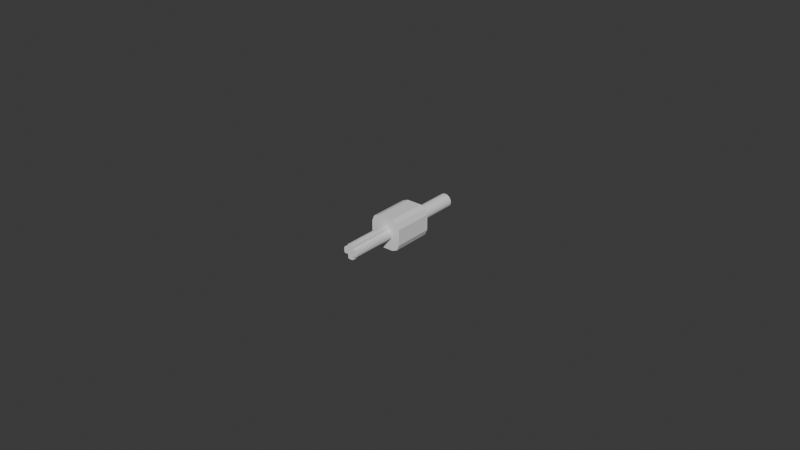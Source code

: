 # Source: hajtotengely_axle_atalakito.blend  (saved by Blender 4.3.34; exported with 4.5.12 LTS)
import bpy
from mathutils import Matrix  # noqa: F401  (used for matrix-valued properties, if any)

bpy.ops.wm.read_factory_settings(use_empty=True)
scene = bpy.context.scene
scene.name = 'Scene'

# ---- world
world_world = bpy.data.worlds.new('World'); scene.world = world_world
world_world.use_nodes = True; world_world.node_tree.nodes.clear()
_N = world_world.node_tree.nodes; _L = world_world.node_tree.links
n0 = _N.new('ShaderNodeOutputWorld'); n0.name = 'World Output'; n0.location = (300, 300)
n1 = _N.new('ShaderNodeBackground'); n1.name = 'Background'; n1.location = (10, 300)
n1.inputs[0].default_value = (0.05088, 0.05088, 0.05088, 1.0)
_L.new(n1.outputs[0], n0.inputs[0])
n0.is_active_output = True
world_world.color = (0.05088, 0.05088, 0.05088)
world_world.use_sun_shadow = False
world_world.sun_shadow_jitter_overblur = 0.0

# ---- meshes
me_cube_006 = bpy.data.meshes.new('Cube.006')
me_cube_006.from_pydata([(-0.05, -0.05, -2.91e-10), (-0.05, 0.05, -2.91e-10), (0.0, 0.05, -0.05), (0.0, 0.05, 0.05), (0.05, 0.05, -2.91e-10), (0.05, -0.05, -2.91e-10), (0.0, -0.05, -0.05), (0.0, -0.05, 0.05), (0.0, -3.725e-09, 0.05), (0.0, -3.725e-09, -0.05), (0.0, -0.05, -2.91e-10), (0.05, -3.725e-09, -2.91e-10), (0.0, 0.05, -2.91e-10), (-0.05, -3.725e-09, -2.91e-10), (-0.05, -0.05, -0.025), (-0.025, -0.05, -0.05), (-0.04268, -0.05, -0.04268), (-0.025, -0.05, 0.05), (-0.05, -0.05, 0.025), (-0.04268, -0.05, 0.04268), (-0.025, 0.05, -0.05), (-0.05, 0.05, -0.025), (-0.04268, 0.05, -0.04268), (-0.05, 0.05, 0.025), (-0.025, 0.05, 0.05), (-0.04268, 0.05, 0.04268), (0.025, -0.05, -0.05), (0.05, -0.05, -0.025), (0.04268, -0.05, -0.04268), (0.05, -0.05, 0.025), (0.025, -0.05, 0.05), (0.04268, -0.05, 0.04268), (0.05, 0.05, -0.025), (0.025, 0.05, -0.05), (0.04268, 0.05, -0.04268), (0.025, 0.05, 0.05), (0.05, 0.05, 0.025), (0.04268, 0.05, 0.04268), (-0.05, -3.725e-09, -0.025), (-0.025, -3.725e-09, -0.05), (-0.04268, -3.725e-09, -0.04268), (-0.05, -3.725e-09, 0.025), (-0.025, -3.725e-09, 0.05), (-0.04268, -3.725e-09, 0.04268), (0.05, -3.725e-09, -0.025), (0.025, -3.725e-09, -0.05), (0.04268, -3.725e-09, -0.04268), (0.05, -3.725e-09, 0.025), (0.025, -3.725e-09, 0.05), (0.04268, -3.725e-09, 0.04268)], [], [(1, 23, 25, 24, 3, 12), (4, 36, 47, 11), (5, 29, 31, 30, 7, 10), (8, 42, 17, 7), (48, 8, 7, 30), (38, 13, 1, 21), (11, 47, 29, 5), (12, 3, 35, 37, 36, 4), (13, 41, 23, 1), (0, 18, 41, 13), (3, 24, 42, 8), (35, 3, 8, 48), (39, 9, 6, 15), (9, 45, 26, 6), (2, 12, 4, 32, 34, 33), (26, 28, 27, 5, 10, 6), (2, 33, 45, 9), (32, 4, 11, 44), (20, 2, 9, 39), (44, 11, 5, 27), (20, 22, 21, 1, 12, 2), (6, 10, 0, 14, 16, 15), (10, 7, 17, 19, 18, 0), (39, 15, 16, 40), (40, 16, 14, 38), (42, 24, 25, 43), (43, 25, 23, 41), (45, 33, 34, 46), (46, 34, 32, 44), (48, 30, 31, 49), (49, 31, 29, 47), (20, 39, 40, 22), (22, 40, 38, 21), (17, 42, 43, 19), (19, 43, 41, 18), (26, 45, 46, 28), (28, 46, 44, 27), (35, 48, 49, 37), (37, 49, 47, 36), (14, 0, 13, 38)])
_uv = me_cube_006.uv_layers.new(name='UVMap')
_uv.uv.foreach_set('vector', [0.5, 0.25, 0.5625, 0.25, 0.6067, 0.2683, 0.625, 0.3125, 0.625, 0.375, 0.5, 0.375, 0.5, 0.5, 0.5625, 0.5, 0.5625, 0.625, 0.5, 0.625, 0.5, 0.75, 0.5625, 0.75, 0.6067, 0.7683, 0.625, 0.8125, 0.625, 0.875, 0.5, 0.875, 0.75, 0.625, 0.8125, 0.625, 0.8125, 0.75, 0.75, 0.75, 0.6875, 0.625, 0.75, 0.625, 0.75, 0.75, 0.6875, 0.75, 0.4375, 0.125, 0.5, 0.125, 0.5, 0.25, 0.4375, 0.25, 0.5, 0.625, 0.5625, 0.625, 0.5625, 0.75, 0.5, 0.75, 0.5, 0.375, 0.625, 0.375, 0.625, 0.4375, 0.6067, 0.4817, 0.5625, 0.5, 0.5, 0.5, 0.5, 0.125, 0.5625, 0.125, 0.5625, 0.25, 0.5, 0.25, 0.5, 0.0, 0.5625, 0.0, 0.5625, 0.125, 0.5, 0.125, 0.75, 0.5, 0.8125, 0.5, 0.8125, 0.625, 0.75, 0.625, 0.6875, 0.5, 0.75, 0.5, 0.75, 0.625, 0.6875, 0.625, 0.1875, 0.625, 0.25, 0.625, 0.25, 0.75, 0.1875, 0.75, 0.25, 0.625, 0.3125, 0.625, 0.3125, 0.75, 0.25, 0.75, 0.375, 0.375, 0.5, 0.375, 0.5, 0.5, 0.4375, 0.5, 0.3933, 0.4817, 0.375, 0.4375, 0.375, 0.8125, 0.3933, 0.7683, 0.4375, 0.75, 0.5, 0.75, 0.5, 0.875, 0.375, 0.875, 0.25, 0.5, 0.3125, 0.5, 0.3125, 0.625, 0.25, 0.625, 0.4375, 0.5, 0.5, 0.5, 0.5, 0.625, 0.4375, 0.625, 0.1875, 0.5, 0.25, 0.5, 0.25, 0.625, 0.1875, 0.625, 0.4375, 0.625, 0.5, 0.625, 0.5, 0.75, 0.4375, 0.75, 0.375, 0.3125, 0.3933, 0.2683, 0.4375, 0.25, 0.5, 0.25, 0.5, 0.375, 0.375, 0.375, 0.375, 0.875, 0.5, 0.875, 0.5, 1.0, 0.4375, 1.0, 0.3933, 0.9817, 0.375, 0.9375, 0.5, 0.875, 0.625, 0.875, 0.625, 0.9375, 0.6067, 0.9817, 0.5625, 1.0, 0.5, 1.0, 0.1875, 0.625, 0.1875, 0.75, 0.125, 0.75, 0.125, 0.625, 0.375, 0.125, 0.375, 0.0, 0.4375, 0.0, 0.4375, 0.125, 0.8125, 0.625, 0.8125, 0.5, 0.875, 0.5, 0.875, 0.625, 0.625, 0.125, 0.625, 0.25, 0.5625, 0.25, 0.5625, 0.125, 0.3125, 0.625, 0.3125, 0.5, 0.375, 0.5, 0.375, 0.625, 0.375, 0.625, 0.375, 0.5, 0.4375, 0.5, 0.4375, 0.625, 0.6875, 0.625, 0.6875, 0.75, 0.625, 0.75, 0.625, 0.625, 0.625, 0.625, 0.625, 0.75, 0.5625, 0.75, 0.5625, 0.625, 0.1875, 0.5, 0.1875, 0.625, 0.125, 0.625, 0.125, 0.5, 0.375, 0.25, 0.375, 0.125, 0.4375, 0.125, 0.4375, 0.25, 0.8125, 0.75, 0.8125, 0.625, 0.875, 0.625, 0.875, 0.75, 0.625, 0.0, 0.625, 0.125, 0.5625, 0.125, 0.5625, 0.0, 0.3125, 0.75, 0.3125, 0.625, 0.375, 0.625, 0.375, 0.75, 0.375, 0.75, 0.375, 0.625, 0.4375, 0.625, 0.4375, 0.75, 0.6875, 0.5, 0.6875, 0.625, 0.625, 0.625, 0.625, 0.5, 0.625, 0.5, 0.625, 0.625, 0.5625, 0.625, 0.5625, 0.5, 0.4375, 0.0, 0.5, 0.0, 0.5, 0.125, 0.4375, 0.125])
me_cube_006.update()
me_cube_001 = bpy.data.meshes.new('Cube.001')
me_cube_001.from_pydata([(0.02201, -0.1538, -0.0097), (0.0097, -0.1538, 0.0097), (0.0097, -0.1538, -0.0097), (0.02201, -0.1538, 0.0097), (0.02342, -0.1538, -0.006276), (0.02342, -0.1538, 0.006276), (0.02425, -0.1538, -1.49e-08), (-0.006276, -0.1538, -0.02342), (-0.0097, -0.1538, -0.0097), (-0.0097, -0.1538, -0.02201), (-0.0097, -0.1538, 0.0097), (-0.0097, -0.1538, 0.02201), (-0.006276, -0.1538, 0.02342), (-7.276e-12, -0.1538, -0.02425), (-7.276e-12, -0.1538, 0.02425), (0.006276, -0.1538, -0.02342), (0.006276, -0.1538, 0.02342), (0.0097, -0.1538, -0.02201), (0.0097, -0.1538, 0.02201), (-0.02342, -0.1538, -0.006276), (-0.02342, -0.1538, 0.006276), (-0.02425, -0.1538, -1.49e-08), (-0.02201, -0.1538, -0.0097), (-0.02201, -0.1538, 0.0097), (0.02201, 7.451e-09, 0.0097), (0.0097, 7.451e-09, -0.0097), (0.0097, 7.451e-09, 0.0097), (0.02201, 7.451e-09, -0.0097), (0.02342, 7.451e-09, 0.006276), (0.02342, 7.451e-09, -0.006276), (0.02425, 7.451e-09, 0.0), (-0.006276, 7.451e-09, 0.02342), (-0.0097, 7.451e-09, 0.0097), (-0.0097, 7.451e-09, 0.02201), (-0.0097, 7.451e-09, -0.0097), (-0.0097, 7.451e-09, -0.02201), (-0.006276, 7.451e-09, -0.02342), (-7.276e-12, 7.451e-09, -0.02425), (-7.276e-12, 7.451e-09, 0.02425), (0.006276, 7.451e-09, 0.02342), (0.006276, 7.451e-09, -0.02342), (0.0097, 7.451e-09, -0.02201), (0.0097, 7.451e-09, 0.02201), (-0.02342, 7.451e-09, 0.006276), (-0.02342, 7.451e-09, -0.006276), (-0.02425, 7.451e-09, 0.0), (-0.02201, 7.451e-09, 0.0097), (-0.02201, 7.451e-09, -0.0097), (-7.276e-12, 7.451e-09, 0.0)], [], [(43, 20, 23, 46), (46, 47, 44, 43), (5, 4, 6), (26, 25, 41, 42), (10, 7, 11), (15, 17, 16, 14), (31, 38, 48, 37, 36), (39, 42, 41, 40), (18, 2, 1), (19, 20, 21), (17, 2, 18, 16), (13, 15, 14, 12), (42, 39, 16, 18), (4, 5, 3, 0), (29, 28, 30), (7, 10, 8, 9), (28, 29, 27, 24), (39, 40, 37, 48, 38), (7, 13, 12, 11), (43, 44, 45), (22, 23, 20, 19), (32, 10, 11, 33), (38, 31, 12, 14), (22, 8, 10, 23), (31, 33, 11, 12), (32, 34, 47, 46), (39, 38, 14, 16), (24, 27, 25, 26), (1, 26, 42, 18), (24, 26, 1, 3), (5, 28, 24, 3), (6, 30, 28, 5), (4, 29, 30, 6), (0, 27, 29, 4), (25, 27, 0, 2), (17, 41, 25, 2), (40, 41, 17, 15), (37, 40, 15, 13), (36, 37, 13, 7), (35, 36, 7, 9), (35, 9, 8, 34), (47, 34, 8, 22), (47, 22, 19, 44), (44, 19, 21, 45), (45, 21, 20, 43), (0, 3, 1, 2), (32, 46, 23, 10), (31, 36, 35, 34, 32, 33)])
_uv = me_cube_001.uv_layers.new(name='UVMap')
_uv.uv.foreach_set('vector', [0.0, 0.0, 0.0, 0.0, 0.0, 0.0, 0.0, 0.0, 0.0, 0.0, 0.0, 0.0, 0.0, 0.0, 0.0, 0.0, 0.0, 0.0, 0.0, 0.0, 0.0, 0.0, 0.0, 0.0, 0.0, 0.0, 0.0, 0.0, 0.0, 0.0, 0.0, 0.0, 0.0, 0.0, 0.0, 0.0, 0.0, 0.0, 0.0, 0.0, 0.0, 0.0, 0.0, 0.0, 0.0, 0.0, 0.0, 0.0, 0.0, 0.0, 0.0, 0.0, 0.0, 0.0, 0.0, 0.0, 0.0, 0.0, 0.0, 0.0, 0.0, 0.0, 0.0, 0.0, 0.0, 0.0, 0.0, 0.0, 0.0, 0.0, 0.0, 0.0, 0.0, 0.0, 0.0, 0.0, 0.0, 0.0, 0.0, 0.0, 0.0, 0.0, 0.0, 0.0, 0.0, 0.0, 0.0, 0.0, 0.0, 0.0, 0.0, 0.0, 0.0, 0.0, 0.0, 0.0, 0.0, 0.0, 0.0, 0.0, 0.0, 0.0, 0.0, 0.0, 0.0, 0.0, 0.0, 0.0, 0.0, 0.0, 0.0, 0.0, 0.0, 0.0, 0.0, 0.0, 0.0, 0.0, 0.0, 0.0, 0.0, 0.0, 0.0, 0.0, 0.0, 0.0, 0.0, 0.0, 0.0, 0.0, 0.0, 0.0, 0.0, 0.0, 0.0, 0.0, 0.0, 0.0, 0.0, 0.0, 0.0, 0.0, 0.0, 0.0, 0.0, 0.0, 0.0, 0.0, 0.0, 0.0, 0.0, 0.0, 0.0, 0.0, 0.0, 0.0, 0.0, 0.0, 0.0, 0.0, 0.0, 0.0, 0.0, 0.0, 0.0, 0.0, 0.0, 0.0, 0.0, 0.0, 0.0, 0.0, 0.0, 0.0, 0.0, 0.0, 0.0, 0.0, 0.0, 0.0, 0.0, 0.0, 0.0, 0.0, 0.0, 0.0, 0.0, 0.0, 0.0, 0.0, 0.0, 0.0, 0.0, 0.0, 0.0, 0.0, 0.0, 0.0, 0.0, 0.0, 0.0, 0.0, 0.0, 0.0, 0.0, 0.0, 0.0, 0.0, 0.0, 0.0, 0.0, 0.0, 0.0, 0.0, 0.0, 0.0, 0.0, 0.0, 0.0, 0.0, 0.0, 0.0, 0.0, 0.0, 0.0, 0.0, 0.0, 0.0, 0.0, 0.0, 0.0, 0.0, 0.0, 0.0, 0.0, 0.0, 0.0, 0.0, 0.0, 0.0, 0.0, 0.0, 0.0, 0.0, 0.0, 0.0, 0.0, 0.0, 0.0, 0.0, 0.0, 0.0, 0.0, 0.0, 0.0, 0.0, 0.0, 0.0, 0.0, 0.0, 0.0, 0.0, 0.0, 0.0, 0.0, 0.0, 0.0, 0.0, 0.0, 0.0, 0.0, 0.0, 0.0, 0.0, 0.0, 0.0, 0.0, 0.0, 0.0, 0.0, 0.0, 0.0, 0.0, 0.0, 0.0, 0.0, 0.0, 0.0, 0.0, 0.0, 0.0, 0.0, 0.0, 0.0, 0.0, 0.0, 0.0, 0.0, 0.0, 0.0, 0.0, 0.0, 0.0, 0.0, 0.0, 0.0, 0.0, 0.0, 0.0, 0.0, 0.0, 0.0, 0.0, 0.0, 0.0, 0.0, 0.0, 0.0, 0.0, 0.0, 0.0, 0.0, 0.0, 0.0, 0.0, 0.0, 0.0, 0.0, 0.0, 0.0, 0.0, 0.0, 0.0, 0.0, 0.0, 0.0, 0.0, 0.0, 0.0, 0.0, 0.0, 0.0, 0.0, 0.0, 0.0, 0.0, 0.0, 0.0, 0.0, 0.0, 0.0, 0.0, 0.0, 0.0, 0.0, 0.0, 0.0, 0.0, 0.0, 0.0, 0.0, 0.0, 0.0, 0.0, 0.0, 0.0, 0.0, 0.0, 0.0, 0.0, 0.0, 0.0, 0.0, 0.0, 0.0, 0.0, 0.0, 0.0, 0.0, 0.0])
me_cube_001.update()
me_cube_002 = bpy.data.meshes.new('Cube.002')
me_cube_002.from_pydata([(0.0, 0.1538, 0.02225), (0.004341, 0.1538, 0.02182), (0.008515, 0.1538, 0.02056), (0.01236, 0.1538, 0.0185), (0.01573, 0.1538, 0.01573), (0.0185, 0.1538, 0.01236), (0.0185, 1.49e-08, 0.01236), (0.02056, 0.1538, 0.008515), (0.02056, 1.49e-08, 0.008515), (0.02182, 0.1538, 0.004341), (0.02182, 1.49e-08, 0.004341), (0.02225, 0.1538, -1.489e-08), (0.02225, 1.49e-08, 7.276e-12), (0.02182, 0.1538, -0.004341), (0.02182, 1.49e-08, -0.004341), (0.02056, 0.1538, -0.008515), (0.02056, 1.49e-08, -0.008515), (0.0185, 0.1538, -0.01236), (0.0185, 1.49e-08, -0.01236), (0.01573, 0.1538, -0.01573), (0.01236, 0.1538, -0.0185), (0.008515, 0.1538, -0.02056), (0.004341, 0.1538, -0.02182), (0.0, 0.1538, -0.02225), (-0.004341, 0.1538, -0.02182), (-0.008515, 0.1538, -0.02056), (-0.01236, 0.1538, -0.0185), (-0.01573, 0.1538, -0.01573), (-0.0185, 0.1538, -0.01236), (-0.0185, 1.49e-08, -0.01236), (-0.02056, 0.1538, -0.008515), (-0.02056, 1.49e-08, -0.008515), (-0.02182, 0.1538, -0.004341), (-0.02182, 1.49e-08, -0.004341), (-0.02225, 0.1538, -1.489e-08), (-0.02225, 1.49e-08, 7.276e-12), (-0.02182, 0.1538, 0.004341), (-0.02182, 1.49e-08, 0.004341), (-0.02056, 0.1538, 0.008515), (-0.02056, 1.49e-08, 0.008515), (-0.0185, 0.1538, 0.01236), (-0.0185, 1.49e-08, 0.01236), (-0.01573, 0.1538, 0.01573), (-0.01236, 0.1538, 0.0185), (-0.008515, 0.1538, 0.02056), (-0.004341, 0.1538, 0.02182), (0.0185, 0.03846, 0.01236), (0.02056, 0.03846, 0.008515), (0.02182, 0.03846, 0.004341), (0.02225, 0.03846, 7.276e-12), (0.02182, 0.03846, -0.004341), (0.02056, 0.03846, -0.008515), (0.0185, 0.03846, -0.01236), (-0.0185, 0.03846, -0.01236), (-0.02056, 0.03846, -0.008515), (-0.02182, 0.03846, -0.004341), (-0.02225, 0.03846, 7.276e-12), (-0.02182, 0.03846, 0.004341), (-0.02056, 0.03846, 0.008515), (-0.0185, 0.03846, 0.01236), (0.0162, 1.49e-08, -0.01517), (-0.01619, 1.49e-08, 0.01517), (-0.01619, 1.49e-08, -0.01517), (0.01619, 1.49e-08, 0.01517), (0.0162, 0.1538, -0.01517), (0.004341, 0.03846, 0.02182), (0.0, 0.03846, 0.02225), (0.008515, 0.03846, 0.02056), (0.01236, 0.03846, 0.0185), (0.01573, 0.03846, 0.01573), (0.01619, 0.03846, 0.01517), (0.01236, 0.03846, -0.0185), (0.01573, 0.03846, -0.01573), (0.008515, 0.03846, -0.02056), (0.004341, 0.03846, -0.02182), (0.0, 0.03846, -0.02225), (-0.004341, 0.03846, -0.02182), (-0.008515, 0.03846, -0.02056), (-0.01236, 0.03846, -0.0185), (-0.01573, 0.03846, -0.01573), (-0.01619, 0.03846, -0.01517), (-0.01236, 0.03846, 0.0185), (-0.01573, 0.03846, 0.01573), (-0.008515, 0.03846, 0.02056), (-0.004341, 0.03846, 0.02182), (0.0162, 0.03846, -0.01517), (-0.01619, 0.03846, 0.01517), (0.0, 1.49e-08, 7.276e-12)], [], [(46, 6, 8, 47), (47, 8, 10, 48), (48, 10, 12, 49), (49, 12, 14, 50), (50, 14, 16, 51), (51, 16, 18, 52), (52, 18, 60, 85), (53, 29, 31, 54), (54, 31, 33, 55), (55, 33, 35, 56), (56, 35, 37, 57), (57, 37, 39, 58), (58, 39, 41, 59), (59, 41, 61, 86), (61, 63, 70, 86), (0, 1, 2, 3, 4, 5, 7, 9, 11, 13, 15, 17, 64, 19, 20, 21, 22, 23, 24, 25, 26, 27, 28, 30, 32, 34, 36, 38, 40, 42, 43, 44, 45), (45, 84, 66, 0), (44, 83, 84, 45), (43, 81, 83, 44), (42, 82, 81, 43), (40, 59, 86, 82, 42), (38, 58, 59, 40), (36, 57, 58, 38), (34, 56, 57, 36), (32, 55, 56, 34), (30, 54, 55, 32), (28, 53, 54, 30), (27, 79, 80, 53, 28), (26, 78, 79, 27), (25, 77, 78, 26), (24, 76, 77, 25), (23, 75, 76, 24), (22, 74, 75, 23), (21, 73, 74, 22), (20, 71, 73, 21), (19, 72, 71, 20), (17, 52, 85, 64), (15, 51, 52, 17), (13, 50, 51, 15), (11, 49, 50, 13), (9, 48, 49, 11), (7, 47, 48, 9), (5, 46, 47, 7), (4, 69, 70, 46, 5), (3, 68, 69, 4), (2, 67, 68, 3), (1, 65, 67, 2), (0, 66, 65, 1), (64, 85, 72, 19), (63, 61, 41, 39, 37, 35, 87, 12, 10, 8, 6), (60, 62, 80, 85), (65, 66, 84, 83, 81, 82, 86, 70, 69, 68, 67), (85, 80, 79, 78, 77, 76, 75, 74, 73, 71, 72), (70, 63, 6, 46), (80, 62, 29, 53), (12, 87, 35, 33, 31, 29, 62, 60, 18, 16, 14)])
_uv = me_cube_002.uv_layers.new(name='UVMap')
_uv.uv.foreach_set('vector', [0.8438, 1.0, 0.8438, 1.0, 0.8125, 1.0, 0.8125, 1.0, 0.8125, 1.0, 0.8125, 1.0, 0.7812, 1.0, 0.7812, 1.0, 0.7812, 1.0, 0.7812, 1.0, 0.75, 1.0, 0.75, 1.0, 0.75, 1.0, 0.75, 1.0, 0.7188, 1.0, 0.7188, 1.0, 0.7188, 1.0, 0.7188, 1.0, 0.6875, 1.0, 0.6875, 1.0, 0.6875, 1.0, 0.6875, 1.0, 0.6562, 1.0, 0.6562, 1.0, 0.6562, 1.0, 0.6562, 1.0, 0.6302, 1.0, 0.6302, 1.0, 0.3438, 1.0, 0.3438, 1.0, 0.3125, 1.0, 0.3125, 1.0, 0.3125, 1.0, 0.3125, 1.0, 0.2812, 1.0, 0.2812, 1.0, 0.2812, 1.0, 0.2812, 1.0, 0.25, 1.0, 0.25, 1.0, 0.25, 1.0, 0.25, 1.0, 0.2188, 1.0, 0.2188, 1.0, 0.2188, 1.0, 0.2188, 1.0, 0.1875, 1.0, 0.1875, 1.0, 0.1875, 1.0, 0.1875, 1.0, 0.1562, 1.0, 0.1562, 1.0, 0.1562, 1.0, 0.1562, 1.0, 0.1302, 1.0, 0.1302, 1.0, 0.07531, 0.4136, 0.4247, 0.4136, 0.4247, 0.4136, 0.07531, 0.4136, 0.75, 0.49, 0.7968, 0.4854, 0.8418, 0.4717, 0.8833, 0.4496, 0.9197, 0.4197, 0.9496, 0.3833, 0.9717, 0.3418, 0.9854, 0.2968, 0.99, 0.25, 0.9854, 0.2032, 0.9717, 0.1582, 0.9496, 0.1167, 0.9247, 0.08637, 0.9197, 0.08029, 0.8833, 0.05045, 0.8418, 0.02827, 0.7968, 0.01461, 0.75, 0.01, 0.7032, 0.01461, 0.6582, 0.02827, 0.6167, 0.05045, 0.5803, 0.08029, 0.5504, 0.1167, 0.5283, 0.1582, 0.5146, 0.2032, 0.51, 0.25, 0.5146, 0.2968, 0.5283, 0.3418, 0.5504, 0.3833, 0.5803, 0.4197, 0.6167, 0.4496, 0.6582, 0.4717, 0.7032, 0.4854, 0.03125, 0.5, 0.03125, 1.0, 0.0, 1.0, 0.0, 0.5, 0.0625, 0.5, 0.0625, 1.0, 0.03125, 1.0, 0.03125, 0.5, 0.09375, 0.5, 0.09375, 1.0, 0.0625, 1.0, 0.0625, 0.5, 0.125, 0.5, 0.125, 1.0, 0.09375, 1.0, 0.09375, 0.5, 0.1562, 0.5, 0.1562, 1.0, 0.1302, 1.0, 0.125, 1.0, 0.125, 0.5, 0.1875, 0.5, 0.1875, 1.0, 0.1562, 1.0, 0.1562, 0.5, 0.2188, 0.5, 0.2188, 1.0, 0.1875, 1.0, 0.1875, 0.5, 0.25, 0.5, 0.25, 1.0, 0.2188, 1.0, 0.2188, 0.5, 0.2812, 0.5, 0.2812, 1.0, 0.25, 1.0, 0.25, 0.5, 0.3125, 0.5, 0.3125, 1.0, 0.2812, 1.0, 0.2812, 0.5, 0.3438, 0.5, 0.3438, 1.0, 0.3125, 1.0, 0.3125, 0.5, 0.375, 0.5, 0.375, 1.0, 0.3698, 1.0, 0.3438, 1.0, 0.3438, 0.5, 0.4062, 0.5, 0.4062, 1.0, 0.375, 1.0, 0.375, 0.5, 0.4375, 0.5, 0.4375, 1.0, 0.4062, 1.0, 0.4062, 0.5, 0.4688, 0.5, 0.4688, 1.0, 0.4375, 1.0, 0.4375, 0.5, 0.5, 0.5, 0.5, 1.0, 0.4688, 1.0, 0.4688, 0.5, 0.5312, 0.5, 0.5312, 1.0, 0.5, 1.0, 0.5, 0.5, 0.5625, 0.5, 0.5625, 1.0, 0.5312, 1.0, 0.5312, 0.5, 0.5938, 0.5, 0.5938, 1.0, 0.5625, 1.0, 0.5625, 0.5, 0.625, 0.5, 0.625, 1.0, 0.5938, 1.0, 0.5938, 0.5, 0.6562, 0.5, 0.6562, 1.0, 0.6302, 1.0, 0.6302, 0.5, 0.6875, 0.5, 0.6875, 1.0, 0.6562, 1.0, 0.6562, 0.5, 0.7188, 0.5, 0.7188, 1.0, 0.6875, 1.0, 0.6875, 0.5, 0.75, 0.5, 0.75, 1.0, 0.7188, 1.0, 0.7188, 0.5, 0.7812, 0.5, 0.7812, 1.0, 0.75, 1.0, 0.75, 0.5, 0.8125, 0.5, 0.8125, 1.0, 0.7812, 1.0, 0.7812, 0.5, 0.8438, 0.5, 0.8438, 1.0, 0.8125, 1.0, 0.8125, 0.5, 0.875, 0.5, 0.875, 1.0, 0.8698, 1.0, 0.8438, 1.0, 0.8438, 0.5, 0.9062, 0.5, 0.9062, 1.0, 0.875, 1.0, 0.875, 0.5, 0.9375, 0.5, 0.9375, 1.0, 0.9062, 1.0, 0.9062, 0.5, 0.9688, 0.5, 0.9688, 1.0, 0.9375, 1.0, 0.9375, 0.5, 1.0, 0.5, 1.0, 1.0, 0.9688, 1.0, 0.9688, 0.5, 0.6302, 0.5, 0.6302, 1.0, 0.625, 1.0, 0.625, 0.5, 0.4247, 0.4136, 0.07531, 0.4136, 0.05045, 0.3833, 0.02827, 0.3418, 0.01461, 0.2968, 0.01, 0.25, 0.25, 0.25, 0.49, 0.25, 0.4854, 0.2968, 0.4717, 0.3418, 0.4496, 0.3833, 0.4247, 0.08637, 0.07531, 0.08636, 0.07531, 0.08636, 0.4247, 0.08637, 0.2968, 0.4854, 0.25, 0.49, 0.2032, 0.4854, 0.1582, 0.4717, 0.1167, 0.4496, 0.08029, 0.4197, 0.07531, 0.4136, 0.4247, 0.4136, 0.4197, 0.4197, 0.3833, 0.4496, 0.3418, 0.4717, 0.4247, 0.08637, 0.07531, 0.08636, 0.08029, 0.08029, 0.1167, 0.05045, 0.1582, 0.02827, 0.2032, 0.01461, 0.25, 0.01, 0.2968, 0.01461, 0.3418, 0.02827, 0.3833, 0.05045, 0.4197, 0.08029, 0.8698, 1.0, 0.8698, 1.0, 0.8438, 1.0, 0.8438, 1.0, 0.3698, 1.0, 0.3698, 1.0, 0.3438, 1.0, 0.3438, 1.0, 0.49, 0.25, 0.25, 0.25, 0.01, 0.25, 0.01461, 0.2032, 0.02827, 0.1582, 0.05045, 0.1167, 0.07531, 0.08636, 0.4247, 0.08637, 0.4496, 0.1167, 0.4717, 0.1582, 0.4854, 0.2032])
me_cube_002.update()

# ---- objects
ob_talak_t = bpy.data.objects.new('Átalakító', me_cube_006)
ob_lego_axle = bpy.data.objects.new('Lego Axle', me_cube_001)
ob_hajt_tengely = bpy.data.objects.new('Hajtótengely', me_cube_002)

# ---- transforms, parenting, visibility, modifiers, constraints
ob_talak_t.location = (0.0, 2.328e-10, -9.095e-13)
ob_talak_t.scale = (0.1, 0.13, 0.1)
_m = ob_talak_t.modifiers.new('Boolean', 'BOOLEAN')
_m.object = ob_lego_axle
_m = ob_talak_t.modifiers.new('Boolean.001', 'BOOLEAN')
_m.object = ob_hajt_tengely
ob_lego_axle.location = (0.0, -0.0015, -3.001e-11)
ob_lego_axle.scale = (0.1, 0.13, 0.1)
_m = ob_lego_axle.modifiers.new('Boolean', 'BOOLEAN')
_m.object = ob_hajt_tengely
_m = ob_lego_axle.modifiers.new('Boolean.001', 'BOOLEAN')
ob_hajt_tengely.location = (0.0, 0.0015, -3.001e-11)
ob_hajt_tengely.scale = (0.1, 0.13, 0.1)

# ---- collection membership
scene.collection.objects.link(ob_talak_t)
scene.collection.objects.link(ob_lego_axle)
scene.collection.objects.link(ob_hajt_tengely)

# ---- scene / render settings (as saved in the file)
scene.frame_start = 1; scene.frame_end = 250; scene.frame_set(1)
scene.render.engine = 'BLENDER_EEVEE_NEXT'
scene.eevee.ray_tracing_options.trace_max_roughness = 0.0
bpy.context.view_layer.update()

# ---- added for rendering (the .blend has no active camera and no usable light): camera, sun
cam_auto = bpy.data.cameras.new('AutoCamera')
cam_auto.lens = 50.0
cam_auto.sensor_width = 36.0
cam_auto.clip_end = 1000.0
ob_auto_camera = bpy.data.objects.new('AutoCamera', cam_auto)
scene.collection.objects.link(ob_auto_camera)
ob_auto_camera.location = (0.185045, -0.222054, 0.148036)
ob_auto_camera.rotation_euler = (1.09748, -7.21219e-08, 0.694738)
scene.camera = ob_auto_camera
light_auto_sun = bpy.data.lights.new('AutoSun', 'SUN')
light_auto_sun.energy = 3.0
light_auto_sun.angle = 0.0523599
ob_auto_sun = bpy.data.objects.new('AutoSun', light_auto_sun)
scene.collection.objects.link(ob_auto_sun)
ob_auto_sun.rotation_euler = (0.872665, 0.174533, 0.523599)
bpy.context.view_layer.update()
